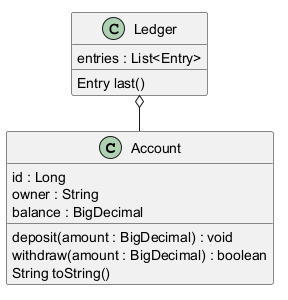

The diagram above was rendered by PlantUML. Its source (embedded in the PNG):
@startuml
class Account {
  id : Long
  owner : String
  balance : BigDecimal
  deposit(amount : BigDecimal) : void
  withdraw(amount : BigDecimal) : boolean
  String toString()
}
class Ledger {
  entries : List<Entry>
  Entry last()
}
Ledger o-- Account
@enduml